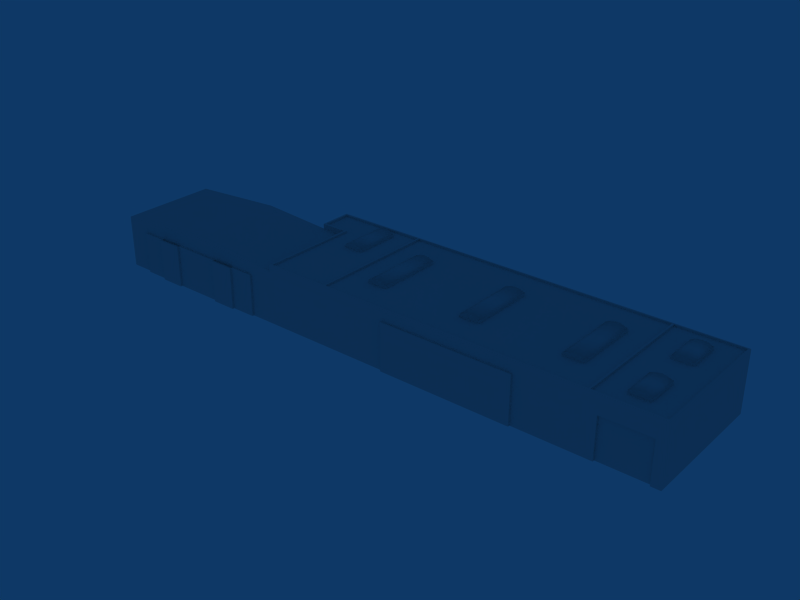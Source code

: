 # Source: ebzw_building_ref_007.blend  (saved by Blender 2.79.0; exported with 4.5.12 LTS)
import bpy
from mathutils import Matrix  # noqa: F401  (used for matrix-valued properties, if any)

bpy.ops.wm.read_factory_settings(use_empty=True)
scene = bpy.context.scene
scene.name = 'Scene'

# ---- collections
col_collection_1 = bpy.data.collections.new('Collection 1'); scene.collection.children.link(col_collection_1)

# ---- materials (node trees are filled in below, after node groups)
mat_material = bpy.data.materials.new('Material')
mat_material.alpha_threshold = 0.0
mat_material.roughness = 0.5

# ---- material node trees

# ---- world
world_world = bpy.data.worlds.new('World'); scene.world = world_world
world_world.color = (0.05656, 0.2208, 0.4)
world_world.use_sun_shadow = False
world_world.sun_shadow_jitter_overblur = 0.0
world_world.cycles.sampling_method = 'NONE'
world_world.cycles.sample_map_resolution = 256

# ---- meshes
me_cube_020 = bpy.data.meshes.new('Cube.020')
me_cube_020.from_pydata([(28.6, -10.0, 5.2), (21.4, -10.0, 5.2), (28.6, -10.0, -1.0), (21.4, -10.0, -1.0), (28.6, -9.7, -1.0), (21.4, -9.7, -1.0), (28.6, -9.7, 5.2), (21.4, -9.7, 5.2)], [], [(0, 1, 3, 2), (2, 3, 5, 4), (1, 0, 6, 7), (3, 1, 7, 5), (0, 2, 4, 6), (4, 5, 7, 6)])
_uv = me_cube_020.uv_layers.new(name='UVTex')
_uv.uv.foreach_set('vector', [0.03125, 0.2812, 0.2188, 0.2812, 0.2188, 0.4688, 0.03125, 0.4688, 0.03125, 0.2812, 0.2188, 0.2812, 0.2188, 0.4688, 0.03125, 0.4688, 0.03125, 0.2812, 0.2188, 0.2812, 0.2188, 0.4688, 0.03125, 0.4688, 0.03125, 0.2812, 0.2188, 0.2812, 0.2188, 0.4688, 0.03125, 0.4688, 0.03125, 0.2812, 0.2188, 0.2812, 0.2188, 0.4688, 0.03125, 0.4688, 0.03125, 0.2812, 0.2188, 0.2812, 0.2188, 0.4688, 0.03125, 0.4688])
me_cube_020.materials.append(mat_material)
me_cube_020.use_remesh_preserve_volume = False
me_cube_020.use_remesh_preserve_attributes = False
me_cube_020.use_mirror_vertex_groups = False
me_cube_020.update()
me_cube_019 = bpy.data.meshes.new('Cube.019')
me_cube_019.from_pydata([(20.0, -10.0, 8.0), (20.0, -10.0, -1.0), (30.0, -10.0, 8.0), (30.0, -10.0, -1.0), (20.0, -10.0, 5.2), (30.0, -10.0, 5.2), (21.4, -10.0, 8.0), (28.6, -10.0, 8.0), (21.4, -10.0, -1.0), (28.6, -10.0, -1.0), (21.4, -10.0, 5.2), (28.6, -10.0, 5.2), (21.4, -9.7, 5.2), (28.6, -9.7, 5.2), (21.4, -9.7, -1.0), (28.6, -9.7, -1.0)], [], [(6, 0, 4, 10), (10, 11, 7, 6), (11, 5, 2, 7), (1, 8, 10, 4), (9, 3, 5, 11), (11, 10, 12, 13), (10, 8, 14, 12), (9, 11, 13, 15)])
_uv = me_cube_019.uv_layers.new(name='UVTex')
_uv.uv.foreach_set('vector', [0.6562, 0.03125, 0.7188, 0.03125, 0.7188, 0.125, 0.6562, 0.125, 0.6562, 0.125, 0.5938, 0.125, 0.5938, 0.03125, 0.6562, 0.03125, 0.5938, 0.125, 0.5312, 0.125, 0.5312, 0.03125, 0.5938, 0.03125, 0.7188, 0.2188, 0.6562, 0.2188, 0.6562, 0.125, 0.7188, 0.125, 0.5938, 0.2188, 0.5312, 0.2188, 0.5312, 0.125, 0.5938, 0.125, 0.6562, 0.125, 0.5938, 0.125, 0.5938, 0.03125, 0.6562, 0.03125, 0.7188, 0.2188, 0.6562, 0.2188, 0.6562, 0.125, 0.7188, 0.125, 0.5938, 0.2188, 0.5312, 0.2188, 0.5312, 0.125, 0.5938, 0.125])
me_cube_019.materials.append(mat_material)
me_cube_019.use_remesh_preserve_volume = False
me_cube_019.use_remesh_preserve_attributes = False
me_cube_019.use_mirror_vertex_groups = False
me_cube_019.update()
me_cube_018 = bpy.data.meshes.new('Cube.018')
me_cube_018.from_pydata([(26.5, -2.5, 8.7), (26.5, -9.5, 8.7), (23.5, -9.5, 8.7), (23.5, -2.5, 8.7), (26.5, -2.5, 9.1), (26.5, -9.5, 9.1), (23.5, -9.5, 9.1), (23.5, -2.5, 9.1), (25.75, -9.5, 8.7), (25.0, -9.5, 8.7), (24.25, -9.5, 8.7), (25.75, -2.5, 8.7), (25.0, -2.5, 8.7), (24.25, -2.5, 8.7), (25.75, -9.5, 9.4), (25.0, -9.5, 9.5), (24.25, -9.5, 9.4), (25.75, -2.5, 9.4), (25.0, -2.5, 9.5), (24.25, -2.5, 9.4), (76.5, -13.5, 8.7), (76.5, -8.5, 8.7), (76.5, -18.5, 8.7), (76.5, -3.5, 8.7), (73.5, -18.5, 8.7), (73.5, -3.5, 8.7), (73.5, -13.5, 8.7), (73.5, -8.5, 8.7), (76.5, -13.5, 9.1), (76.5, -8.5, 9.1), (76.5, -18.5, 9.1), (76.5, -3.5, 9.1), (73.5, -18.5, 9.1), (73.5, -3.5, 9.1), (73.5, -13.5, 9.1), (73.5, -8.5, 9.1), (75.75, -18.5, 8.7), (75.75, -3.5, 8.7), (75.0, -18.5, 8.7), (75.0, -3.5, 8.7), (74.25, -18.5, 8.7), (74.25, -3.5, 8.7), (75.75, -13.5, 8.7), (75.75, -8.5, 8.7), (75.0, -13.5, 8.7), (75.0, -8.5, 8.7), (74.25, -13.5, 8.7), (74.25, -8.5, 8.7), (75.75, -18.5, 9.4), (75.75, -3.5, 9.4), (75.0, -18.5, 9.5), (75.0, -3.5, 9.5), (74.25, -18.5, 9.4), (74.25, -3.5, 9.4), (75.75, -13.5, 9.4), (75.75, -8.5, 9.4), (75.0, -13.5, 9.5), (75.0, -8.5, 9.5), (74.25, -13.5, 9.4), (74.25, -8.5, 9.4), (51.5, -6.0, 8.7), (51.5, -16.0, 8.7), (48.5, -16.0, 8.7), (48.5, -6.0, 8.7), (51.5, -6.0, 9.1), (51.5, -16.0, 9.1), (48.5, -16.0, 9.1), (48.5, -6.0, 9.1), (50.75, -16.0, 8.7), (50.0, -16.0, 8.7), (49.25, -16.0, 8.7), (50.75, -6.0, 8.7), (50.0, -6.0, 8.7), (49.25, -6.0, 8.7), (50.75, -16.0, 9.4), (50.0, -16.0, 9.5), (49.25, -16.0, 9.4), (50.75, -6.0, 9.4), (50.0, -6.0, 9.5), (49.25, -6.0, 9.4), (66.5, -6.0, 8.7), (66.5, -16.0, 8.7), (63.5, -16.0, 8.7), (63.5, -6.0, 8.7), (66.5, -6.0, 9.1), (66.5, -16.0, 9.1), (63.5, -16.0, 9.1), (63.5, -6.0, 9.1), (65.75, -16.0, 8.7), (65.0, -16.0, 8.7), (64.25, -16.0, 8.7), (65.75, -6.0, 8.7), (65.0, -6.0, 8.7), (64.25, -6.0, 8.7), (65.75, -16.0, 9.4), (65.0, -16.0, 9.5), (64.25, -16.0, 9.4), (65.75, -6.0, 9.4), (65.0, -6.0, 9.5), (64.25, -6.0, 9.4), (36.5, -6.0, 8.7), (36.5, -16.0, 8.7), (33.5, -16.0, 8.7), (33.5, -6.0, 8.7), (36.5, -6.0, 9.1), (36.5, -16.0, 9.1), (33.5, -16.0, 9.1), (33.5, -6.0, 9.1), (35.75, -16.0, 8.7), (35.0, -16.0, 8.7), (34.25, -16.0, 8.7), (35.75, -6.0, 8.7), (35.0, -6.0, 8.7), (34.25, -6.0, 8.7), (35.75, -16.0, 9.4), (35.0, -16.0, 9.5), (34.25, -16.0, 9.4), (35.75, -6.0, 9.4), (35.0, -6.0, 9.5), (34.25, -6.0, 9.4)], [], [(0, 4, 5, 1), (2, 6, 7, 3), (4, 17, 14, 5), (17, 18, 15, 14), (18, 19, 16, 15), (19, 7, 6, 16), (5, 14, 8, 1), (14, 15, 9, 8), (15, 16, 10, 9), (16, 6, 2, 10), (0, 11, 17, 4), (11, 12, 18, 17), (12, 13, 19, 18), (13, 3, 7, 19), (20, 28, 30, 22), (31, 29, 21, 23), (24, 32, 34, 26), (35, 33, 25, 27), (28, 54, 48, 30), (49, 55, 29, 31), (54, 56, 50, 48), (51, 57, 55, 49), (56, 58, 52, 50), (53, 59, 57, 51), (58, 34, 32, 52), (33, 35, 59, 53), (30, 48, 36, 22), (37, 49, 31, 23), (48, 50, 38, 36), (39, 51, 49, 37), (50, 52, 40, 38), (41, 53, 51, 39), (52, 32, 24, 40), (25, 33, 53, 41), (20, 42, 54, 28), (55, 43, 21, 29), (42, 44, 56, 54), (57, 45, 43, 55), (44, 46, 58, 56), (59, 47, 45, 57), (46, 26, 34, 58), (35, 27, 47, 59), (60, 64, 65, 61), (62, 66, 67, 63), (64, 77, 74, 65), (77, 78, 75, 74), (78, 79, 76, 75), (79, 67, 66, 76), (65, 74, 68, 61), (74, 75, 69, 68), (75, 76, 70, 69), (76, 66, 62, 70), (60, 71, 77, 64), (71, 72, 78, 77), (72, 73, 79, 78), (73, 63, 67, 79), (80, 84, 85, 81), (82, 86, 87, 83), (84, 97, 94, 85), (97, 98, 95, 94), (98, 99, 96, 95), (99, 87, 86, 96), (85, 94, 88, 81), (94, 95, 89, 88), (95, 96, 90, 89), (96, 86, 82, 90), (80, 91, 97, 84), (91, 92, 98, 97), (92, 93, 99, 98), (93, 83, 87, 99), (100, 104, 105, 101), (102, 106, 107, 103), (104, 117, 114, 105), (117, 118, 115, 114), (118, 119, 116, 115), (119, 107, 106, 116), (105, 114, 108, 101), (114, 115, 109, 108), (115, 116, 110, 109), (116, 106, 102, 110), (100, 111, 117, 104), (111, 112, 118, 117), (112, 113, 119, 118), (113, 103, 107, 119)])
me_cube_018.polygons.foreach_set('use_smooth', [0, 0, 1, 1, 1, 1, 0, 0, 0, 0, 0, 0, 0, 0, 0, 0, 0, 0, 1, 1, 1, 1, 1, 1, 1, 1, 0, 0, 0, 0, 0, 0, 0, 0, 0, 0, 0, 0, 0, 0, 0, 0, 0, 0, 1, 1, 1, 1, 0, 0, 0, 0, 0, 0, 0, 0, 0, 0, 1, 1, 1, 1, 0, 0, 0, 0, 0, 0, 0, 0, 0, 0, 1, 1, 1, 1, 0, 0, 0, 0, 0, 0, 0, 0])
_uv = me_cube_018.uv_layers.new(name='UVTex')
_uv.uv.foreach_set('vector', [0.5312, 0.03125, 0.7188, 0.03125, 0.7188, 0.2188, 0.5312, 0.2188, 0.5312, 0.03125, 0.7188, 0.03125, 0.7188, 0.2188, 0.5312, 0.2188, 0.5312, 0.03125, 0.7188, 0.03125, 0.7188, 0.2188, 0.5312, 0.2188, 0.5312, 0.03125, 0.7188, 0.03125, 0.7188, 0.2188, 0.5312, 0.2188, 0.5312, 0.03125, 0.7188, 0.03125, 0.7188, 0.2188, 0.5312, 0.2188, 0.5312, 0.03125, 0.7188, 0.03125, 0.7188, 0.2188, 0.5312, 0.2188, 0.5312, 0.03125, 0.7188, 0.03125, 0.7188, 0.2188, 0.5312, 0.2188, 0.5312, 0.03125, 0.7188, 0.03125, 0.7188, 0.2188, 0.5312, 0.2188, 0.5312, 0.03125, 0.7188, 0.03125, 0.7188, 0.2188, 0.5312, 0.2188, 0.5312, 0.03125, 0.7188, 0.03125, 0.7188, 0.2188, 0.5312, 0.2188, 0.5312, 0.03125, 0.7188, 0.03125, 0.7188, 0.2188, 0.5312, 0.2188, 0.5312, 0.03125, 0.7188, 0.03125, 0.7188, 0.2188, 0.5312, 0.2188, 0.5312, 0.03125, 0.7188, 0.03125, 0.7188, 0.2188, 0.5312, 0.2188, 0.5312, 0.03125, 0.7188, 0.03125, 0.7188, 0.2188, 0.5312, 0.2188, 0.5312, 0.03125, 0.7188, 0.03125, 0.7188, 0.2188, 0.5312, 0.2188, 0.7188, 0.2188, 0.7188, 0.03125, 0.5312, 0.03125, 0.5312, 0.2188, 0.5312, 0.03125, 0.7188, 0.03125, 0.7188, 0.2188, 0.5312, 0.2188, 0.7188, 0.2188, 0.7188, 0.03125, 0.5312, 0.03125, 0.5312, 0.2188, 0.5312, 0.03125, 0.7188, 0.03125, 0.7188, 0.2188, 0.5312, 0.2188, 0.7188, 0.2188, 0.7188, 0.03125, 0.5312, 0.03125, 0.5312, 0.2188, 0.5312, 0.03125, 0.7188, 0.03125, 0.7188, 0.2188, 0.5312, 0.2188, 0.7188, 0.2188, 0.7188, 0.03125, 0.5312, 0.03125, 0.5312, 0.2188, 0.5312, 0.03125, 0.7188, 0.03125, 0.7188, 0.2188, 0.5312, 0.2188, 0.7188, 0.2188, 0.7188, 0.03125, 0.5312, 0.03125, 0.5312, 0.2188, 0.5312, 0.03125, 0.7188, 0.03125, 0.7188, 0.2188, 0.5312, 0.2188, 0.7188, 0.2188, 0.7188, 0.03125, 0.5312, 0.03125, 0.5312, 0.2188, 0.5312, 0.03125, 0.7188, 0.03125, 0.7188, 0.2188, 0.5312, 0.2188, 0.7188, 0.2188, 0.7188, 0.03125, 0.5312, 0.03125, 0.5312, 0.2188, 0.5312, 0.03125, 0.7188, 0.03125, 0.7188, 0.2188, 0.5312, 0.2188, 0.7188, 0.2188, 0.7188, 0.03125, 0.5312, 0.03125, 0.5312, 0.2188, 0.5312, 0.03125, 0.7188, 0.03125, 0.7188, 0.2188, 0.5312, 0.2188, 0.7188, 0.2188, 0.7188, 0.03125, 0.5312, 0.03125, 0.5312, 0.2188, 0.5312, 0.03125, 0.7188, 0.03125, 0.7188, 0.2188, 0.5312, 0.2188, 0.7188, 0.2188, 0.7188, 0.03125, 0.5312, 0.03125, 0.5312, 0.2188, 0.5312, 0.03125, 0.7188, 0.03125, 0.7188, 0.2188, 0.5312, 0.2188, 0.7188, 0.2188, 0.7188, 0.03125, 0.5312, 0.03125, 0.5312, 0.2188, 0.5312, 0.03125, 0.7188, 0.03125, 0.7188, 0.2188, 0.5312, 0.2188, 0.7188, 0.2188, 0.7188, 0.03125, 0.5312, 0.03125, 0.5312, 0.2188, 0.5312, 0.03125, 0.7188, 0.03125, 0.7188, 0.2188, 0.5312, 0.2188, 0.7188, 0.2188, 0.7188, 0.03125, 0.5312, 0.03125, 0.5312, 0.2188, 0.5312, 0.03125, 0.7188, 0.03125, 0.7188, 0.2188, 0.5312, 0.2188, 0.7188, 0.2188, 0.7188, 0.03125, 0.5312, 0.03125, 0.5312, 0.2188, 0.5312, 0.03125, 0.7188, 0.03125, 0.7188, 0.2188, 0.5312, 0.2188, 0.5312, 0.03125, 0.7188, 0.03125, 0.7188, 0.2188, 0.5312, 0.2188, 0.5312, 0.03125, 0.7188, 0.03125, 0.7188, 0.2188, 0.5312, 0.2188, 0.5312, 0.03125, 0.7188, 0.03125, 0.7188, 0.2188, 0.5312, 0.2188, 0.5312, 0.03125, 0.7188, 0.03125, 0.7188, 0.2188, 0.5312, 0.2188, 0.5312, 0.03125, 0.7188, 0.03125, 0.7188, 0.2188, 0.5312, 0.2188, 0.5312, 0.03125, 0.7188, 0.03125, 0.7188, 0.2188, 0.5312, 0.2188, 0.5312, 0.03125, 0.7188, 0.03125, 0.7188, 0.2188, 0.5312, 0.2188, 0.5312, 0.03125, 0.7188, 0.03125, 0.7188, 0.2188, 0.5312, 0.2188, 0.5312, 0.03125, 0.7188, 0.03125, 0.7188, 0.2188, 0.5312, 0.2188, 0.5312, 0.03125, 0.7188, 0.03125, 0.7188, 0.2188, 0.5312, 0.2188, 0.5312, 0.03125, 0.7188, 0.03125, 0.7188, 0.2188, 0.5312, 0.2188, 0.5312, 0.03125, 0.7188, 0.03125, 0.7188, 0.2188, 0.5312, 0.2188, 0.5312, 0.03125, 0.7188, 0.03125, 0.7188, 0.2188, 0.5312, 0.2188, 0.5312, 0.03125, 0.7188, 0.03125, 0.7188, 0.2188, 0.5312, 0.2188, 0.5312, 0.03125, 0.7188, 0.03125, 0.7188, 0.2188, 0.5312, 0.2188, 0.5312, 0.03125, 0.7188, 0.03125, 0.7188, 0.2188, 0.5312, 0.2188, 0.5312, 0.03125, 0.7188, 0.03125, 0.7188, 0.2188, 0.5312, 0.2188, 0.5312, 0.03125, 0.7188, 0.03125, 0.7188, 0.2188, 0.5312, 0.2188, 0.5312, 0.03125, 0.7188, 0.03125, 0.7188, 0.2188, 0.5312, 0.2188, 0.5312, 0.03125, 0.7188, 0.03125, 0.7188, 0.2188, 0.5312, 0.2188, 0.5312, 0.03125, 0.7188, 0.03125, 0.7188, 0.2188, 0.5312, 0.2188, 0.5312, 0.03125, 0.7188, 0.03125, 0.7188, 0.2188, 0.5312, 0.2188, 0.5312, 0.03125, 0.7188, 0.03125, 0.7188, 0.2188, 0.5312, 0.2188, 0.5312, 0.03125, 0.7188, 0.03125, 0.7188, 0.2188, 0.5312, 0.2188, 0.5312, 0.03125, 0.7188, 0.03125, 0.7188, 0.2188, 0.5312, 0.2188, 0.5312, 0.03125, 0.7188, 0.03125, 0.7188, 0.2188, 0.5312, 0.2188, 0.5312, 0.03125, 0.7188, 0.03125, 0.7188, 0.2188, 0.5312, 0.2188, 0.5312, 0.03125, 0.7188, 0.03125, 0.7188, 0.2188, 0.5312, 0.2188, 0.5312, 0.03125, 0.7188, 0.03125, 0.7188, 0.2188, 0.5312, 0.2188, 0.5312, 0.03125, 0.7188, 0.03125, 0.7188, 0.2188, 0.5312, 0.2188, 0.5312, 0.03125, 0.7188, 0.03125, 0.7188, 0.2188, 0.5312, 0.2188, 0.5312, 0.03125, 0.7188, 0.03125, 0.7188, 0.2188, 0.5312, 0.2188, 0.5312, 0.03125, 0.7188, 0.03125, 0.7188, 0.2188, 0.5312, 0.2188, 0.5312, 0.03125, 0.7188, 0.03125, 0.7188, 0.2188, 0.5312, 0.2188, 0.5312, 0.03125, 0.7188, 0.03125, 0.7188, 0.2188, 0.5312, 0.2188, 0.5312, 0.03125, 0.7188, 0.03125, 0.7188, 0.2188, 0.5312, 0.2188, 0.5312, 0.03125, 0.7188, 0.03125, 0.7188, 0.2188, 0.5312, 0.2188, 0.5312, 0.03125, 0.7188, 0.03125, 0.7188, 0.2188, 0.5312, 0.2188, 0.5312, 0.03125, 0.7188, 0.03125, 0.7188, 0.2188, 0.5312, 0.2188, 0.5312, 0.03125, 0.7188, 0.03125, 0.7188, 0.2188, 0.5312, 0.2188, 0.5312, 0.03125, 0.7188, 0.03125, 0.7188, 0.2188, 0.5312, 0.2188])
me_cube_018.materials.append(mat_material)
me_cube_018.use_remesh_preserve_volume = False
me_cube_018.use_remesh_preserve_attributes = False
me_cube_018.use_mirror_vertex_groups = False
me_cube_018.update()
me_cube_012 = bpy.data.meshes.new('Cube.012')
me_cube_012.from_pydata([(-10.0, 0.15, 3.6), (10.0, 0.15, 3.6), (10.0, 0.15, -3.6), (-10.0, 0.15, -3.6), (10.0, -0.15, -3.6), (-10.0, -0.15, -3.6), (-10.0, -0.15, 3.6), (10.0, -0.15, 3.6)], [], [(3, 0, 1, 2), (2, 4, 5, 3), (0, 6, 7, 1), (6, 0, 3, 5), (1, 7, 4, 2), (4, 7, 6, 5)])
_uv = me_cube_012.uv_layers.new(name='UVTex')
_uv.uv.foreach_set('vector', [0.2188, 0.4688, 0.2188, 0.2812, 0.03125, 0.2812, 0.03125, 0.4688, 0.03125, 0.2812, 0.03125, 0.4688, 0.2188, 0.4688, 0.2188, 0.2812, 0.03125, 0.2812, 0.03125, 0.4688, 0.2188, 0.4688, 0.2188, 0.2812, 0.2188, 0.4688, 0.2188, 0.2812, 0.03125, 0.2812, 0.03125, 0.4688, 0.03125, 0.2812, 0.03125, 0.4688, 0.2188, 0.4688, 0.2188, 0.2812, 0.03125, 0.2812, 0.03125, 0.4688, 0.2188, 0.4688, 0.2188, 0.2812])
me_cube_012.materials.append(mat_material)
me_cube_012.use_remesh_preserve_volume = False
me_cube_012.use_remesh_preserve_attributes = False
me_cube_012.use_mirror_vertex_groups = False
me_cube_012.update()
me_cube_010 = bpy.data.meshes.new('Cube.010')
me_cube_010.from_pydata([(-37.5, -10.3, 5.4), (-37.5, -10.3, -1.0), (-37.5, -10.0, -1.0), (-37.5, -10.0, 5.4), (-33.75, -10.3, 5.4), (-33.75, -10.3, -1.0), (-33.75, -10.0, -1.0), (-33.75, -10.0, 5.4)], [], [(0, 1, 5, 4), (3, 0, 4, 7), (7, 6, 2, 3), (7, 4, 5, 6), (0, 3, 2, 1)])
_uv = me_cube_010.uv_layers.new(name='UVTex')
_uv.uv.foreach_set('vector', [0.03125, 0.2812, 0.2188, 0.2812, 0.2188, 0.4688, 0.03125, 0.4688, 0.03125, 0.2812, 0.2188, 0.2812, 0.2188, 0.4688, 0.03125, 0.4688, 0.03125, 0.2812, 0.2188, 0.2812, 0.2188, 0.4688, 0.03125, 0.4688, 0.03125, 0.2812, 0.2188, 0.2812, 0.2188, 0.4688, 0.03125, 0.4688, 0.03125, 0.2812, 0.2188, 0.2812, 0.2188, 0.4688, 0.03125, 0.4688])
me_cube_010.materials.append(mat_material)
me_cube_010.use_remesh_preserve_volume = False
me_cube_010.use_remesh_preserve_attributes = False
me_cube_010.use_mirror_vertex_groups = False
me_cube_010.update()
me_cube_009 = bpy.data.meshes.new('Cube.009')
me_cube_009.from_pydata([(-41.25, -10.3, 5.4), (-37.5, -10.3, 5.4), (-37.5, -10.3, -1.0), (-41.25, -10.3, -1.0), (-41.25, -10.0, -1.0), (-37.5, -10.0, -1.0), (-41.25, -10.0, 5.4), (-37.5, -10.0, 5.4)], [], [(0, 3, 2, 1), (6, 0, 1, 7), (7, 5, 4, 6), (0, 6, 4, 3), (1, 2, 5, 7)])
_uv = me_cube_009.uv_layers.new(name='UVTex')
_uv.uv.foreach_set('vector', [0.03125, 0.2812, 0.2188, 0.2812, 0.2188, 0.4688, 0.03125, 0.4688, 0.03125, 0.2812, 0.2188, 0.2812, 0.2188, 0.4688, 0.03125, 0.4688, 0.03125, 0.2812, 0.2188, 0.2812, 0.2188, 0.4688, 0.03125, 0.4688, 0.03125, 0.2812, 0.2188, 0.2812, 0.2188, 0.4688, 0.03125, 0.4688, 0.03125, 0.2812, 0.2188, 0.2812, 0.2188, 0.4688, 0.03125, 0.4688])
me_cube_009.materials.append(mat_material)
me_cube_009.use_remesh_preserve_volume = False
me_cube_009.use_remesh_preserve_attributes = False
me_cube_009.use_mirror_vertex_groups = False
me_cube_009.update()
me_cube_008 = bpy.data.meshes.new('Cube.008')
me_cube_008.from_pydata([(-41.25, -10.3, 5.4), (-41.25, -10.3, -1.0), (-41.25, -10.0, -1.0), (-41.25, -10.0, 5.4), (-45.0, -10.3, 5.4), (-45.0, -10.3, -1.0), (-45.0, -10.0, -1.0), (-45.0, -10.0, 5.4)], [], [(1, 0, 4, 5), (0, 3, 7, 4), (3, 2, 6, 7), (4, 7, 6, 5), (0, 1, 2, 3)])
_uv = me_cube_008.uv_layers.new(name='UVTex')
_uv.uv.foreach_set('vector', [0.03125, 0.2812, 0.2188, 0.2812, 0.2188, 0.4688, 0.03125, 0.4688, 0.03125, 0.2812, 0.2188, 0.2812, 0.2188, 0.4688, 0.03125, 0.4688, 0.03125, 0.2812, 0.2188, 0.2812, 0.2188, 0.4688, 0.03125, 0.4688, 0.03125, 0.2812, 0.2188, 0.2812, 0.2188, 0.4688, 0.03125, 0.4688, 0.03125, 0.2812, 0.2188, 0.2812, 0.2188, 0.4688, 0.03125, 0.4688])
me_cube_008.materials.append(mat_material)
me_cube_008.use_remesh_preserve_volume = False
me_cube_008.use_remesh_preserve_attributes = False
me_cube_008.use_mirror_vertex_groups = False
me_cube_008.update()
me_cube_007 = bpy.data.meshes.new('Cube.007')
me_cube_007.from_pydata([(-48.75, -10.3, 5.4), (-48.75, -10.3, -1.0), (-48.75, -10.0, -1.0), (-48.75, -10.0, 5.4), (-45.0, -10.3, 5.4), (-45.0, -10.3, -1.0), (-45.0, -10.0, -1.0), (-45.0, -10.0, 5.4)], [], [(0, 1, 5, 4), (3, 0, 4, 7), (7, 6, 2, 3), (0, 3, 2, 1), (4, 5, 6, 7)])
_uv = me_cube_007.uv_layers.new(name='UVTex')
_uv.uv.foreach_set('vector', [0.03125, 0.2812, 0.2188, 0.2812, 0.2188, 0.4688, 0.03125, 0.4688, 0.03125, 0.2812, 0.2188, 0.2812, 0.2188, 0.4688, 0.03125, 0.4688, 0.03125, 0.2812, 0.2188, 0.2812, 0.2188, 0.4688, 0.03125, 0.4688, 0.03125, 0.2812, 0.2188, 0.2812, 0.2188, 0.4688, 0.03125, 0.4688, 0.03125, 0.2812, 0.2188, 0.2812, 0.2188, 0.4688, 0.03125, 0.4688])
me_cube_007.materials.append(mat_material)
me_cube_007.use_remesh_preserve_volume = False
me_cube_007.use_remesh_preserve_attributes = False
me_cube_007.use_mirror_vertex_groups = False
me_cube_007.update()
me_cube_006 = bpy.data.meshes.new('Cube.006')
me_cube_006.from_pydata([(-48.75, -10.3, 5.4), (-52.5, -10.3, 5.4), (-48.75, -10.3, -1.0), (-52.5, -10.3, -1.0), (-48.75, -10.0, -1.0), (-52.5, -10.0, -1.0), (-48.75, -10.0, 5.4), (-52.5, -10.0, 5.4)], [], [(2, 0, 1, 3), (0, 6, 7, 1), (6, 4, 5, 7), (1, 7, 5, 3), (0, 2, 4, 6)])
_uv = me_cube_006.uv_layers.new(name='UVTex')
_uv.uv.foreach_set('vector', [0.03125, 0.2812, 0.2188, 0.2812, 0.2188, 0.4688, 0.03125, 0.4688, 0.03125, 0.2812, 0.2188, 0.2812, 0.2188, 0.4688, 0.03125, 0.4688, 0.03125, 0.2812, 0.2188, 0.2812, 0.2188, 0.4688, 0.03125, 0.4688, 0.03125, 0.2812, 0.2188, 0.2812, 0.2188, 0.4688, 0.03125, 0.4688, 0.03125, 0.2812, 0.2188, 0.2812, 0.2188, 0.4688, 0.03125, 0.4688])
me_cube_006.materials.append(mat_material)
me_cube_006.use_remesh_preserve_volume = False
me_cube_006.use_remesh_preserve_attributes = False
me_cube_006.use_mirror_vertex_groups = False
me_cube_006.update()
me_cube_005 = bpy.data.meshes.new('Cube.005')
me_cube_005.from_pydata([(-56.25, -10.0, 5.4), (-56.25, -10.0, -1.0), (-56.25, -10.3, -1.0), (-56.25, -10.3, 5.4), (-52.5, -10.0, 5.4), (-52.5, -10.0, -1.0), (-52.5, -10.3, -1.0), (-52.5, -10.3, 5.4)], [], [(3, 0, 1, 2), (1, 0, 4, 5), (0, 3, 7, 4), (3, 2, 6, 7), (4, 7, 6, 5)])
_uv = me_cube_005.uv_layers.new(name='UVTex')
_uv.uv.foreach_set('vector', [0.03125, 0.2812, 0.2188, 0.2812, 0.2188, 0.4688, 0.03125, 0.4688, 0.03125, 0.2812, 0.2188, 0.2812, 0.2188, 0.4688, 0.03125, 0.4688, 0.03125, 0.2812, 0.2188, 0.2812, 0.2188, 0.4688, 0.03125, 0.4688, 0.03125, 0.2812, 0.2188, 0.2812, 0.2188, 0.4688, 0.03125, 0.4688, 0.03125, 0.2812, 0.2188, 0.2812, 0.2188, 0.4688, 0.03125, 0.4688])
me_cube_005.materials.append(mat_material)
me_cube_005.use_remesh_preserve_volume = False
me_cube_005.use_remesh_preserve_attributes = False
me_cube_005.use_mirror_vertex_groups = False
me_cube_005.update()
me_cube_002 = bpy.data.meshes.new('Cube.002')
me_cube_002.from_pydata([(-45.0, -10.0, 8.0), (-60.0, -10.0, 7.0), (-45.0, -10.0, 7.0), (-30.0, -10.0, 7.0), (-30.0, -10.0, -1.0), (-60.0, -10.0, -1.0), (-56.25, -10.0, 7.0), (-56.25, -10.0, -1.0), (-33.75, -10.0, 7.0), (-33.75, -10.0, -1.0), (-30.0, -10.0, 5.1), (-60.0, -10.0, 5.1), (-45.0, -10.0, 5.1), (-56.25, -10.0, 5.1), (-33.75, -10.0, 5.1), (-30.0, 5.0, 7.0), (-30.0, 5.0, -1.0), (-60.0, 5.0, -1.0), (-60.0, 5.0, 7.0), (-45.0, 5.0, -1.0), (-45.0, 5.0, 8.0)], [], [(2, 0, 1), (0, 2, 3), (7, 13, 11, 5), (13, 6, 1, 11), (12, 2, 6, 13), (10, 3, 8, 14), (14, 9, 4, 10), (2, 12, 14, 8), (3, 4, 16, 15), (5, 1, 18, 17), (0, 3, 15, 20), (1, 0, 20, 18), (18, 20, 19, 17), (20, 15, 16, 19)])
_uv = me_cube_002.uv_layers.new(name='UVTex')
_uv.uv.foreach_set('vector', [0.2812, 0.03125, 0.4688, 0.03125, 0.4688, 0.2188, 0.2812, 0.03125, 0.4688, 0.03125, 0.4688, 0.2188, 0.2812, 0.03125, 0.4688, 0.03125, 0.4688, 0.2188, 0.2812, 0.2188, 0.2812, 0.03125, 0.4688, 0.03125, 0.4688, 0.2188, 0.2812, 0.2188, 0.2812, 0.03125, 0.4688, 0.03125, 0.4688, 0.2188, 0.2812, 0.2188, 0.2812, 0.03125, 0.4688, 0.03125, 0.4688, 0.2188, 0.2812, 0.2188, 0.2812, 0.03125, 0.4688, 0.03125, 0.4688, 0.2188, 0.2812, 0.2188, 0.2812, 0.03125, 0.4688, 0.03125, 0.4688, 0.2188, 0.2812, 0.2188, 0.2812, 0.03125, 0.4688, 0.03125, 0.4688, 0.2188, 0.2812, 0.2188, 0.2812, 0.03125, 0.4688, 0.03125, 0.4688, 0.2188, 0.2812, 0.2188, 0.03125, 0.2812, 0.2188, 0.2812, 0.2188, 0.4688, 0.03125, 0.4688, 0.03125, 0.2812, 0.2188, 0.2812, 0.2188, 0.4688, 0.03125, 0.4688, 0.2812, 0.03125, 0.4688, 0.03125, 0.4688, 0.2188, 0.2812, 0.2188, 0.2812, 0.03125, 0.4688, 0.03125, 0.4688, 0.2188, 0.2812, 0.2188])
me_cube_002.materials.append(mat_material)
me_cube_002.use_remesh_preserve_volume = False
me_cube_002.use_remesh_preserve_attributes = False
me_cube_002.use_mirror_vertex_groups = False
me_cube_002.update()
me_cube_001 = bpy.data.meshes.new('Cube.001')
me_cube_001.from_pydata([(-20.0, -10.0, 8.0), (-20.0, -10.0, -1.0), (20.0, -10.0, 8.0), (20.0, -10.0, -1.0), (-20.0, -10.0, 6.2), (20.0, -10.0, 6.2), (-10.0, -10.0, 8.0), (10.0, -10.0, 8.0), (-10.0, -10.0, -1.0), (10.0, -10.0, -1.0), (10.0, -10.0, 6.2), (-10.0, -10.0, 6.2), (30.0, 10.0, -1.0), (30.0, -10.0, -1.0), (-30.0, -10.0, -1.0), (-30.0, 10.0, -1.0), (30.0, 10.0, 8.0), (30.0, -10.0, 8.0), (-30.0, -10.0, 8.0), (-30.0, 10.0, 8.0), (20.0, 10.0, -1.0), (20.0, -10.0, 8.0), (20.0, 10.0, 8.0), (30.0, 5.207, -1.0), (-30.0, 5.0, -1.0), (30.0, 5.295, 8.0), (-30.0, 5.0, 8.0), (20.0, 5.295, 8.0), (-34.0, 5.0, 8.0), (-34.0, 5.0, -1.0), (-34.0, 10.0, 8.0), (-34.0, 10.0, -1.0), (-20.0, -10.0, -1.0), (-20.0, 10.0, -1.0), (-20.0, -10.0, 8.0), (-20.0, 10.0, 8.0), (-20.0, 5.295, 8.0), (-20.15, -9.694, 8.0), (-20.15, 5.295, 8.0), (-20.15, 9.713, 8.0), (-29.7, 9.713, 8.0), (-29.7, -9.694, 8.0), (-33.7, 5.295, 8.0), (-33.7, 9.713, 8.0), (-29.7, 5.295, 8.0), (-19.85, -9.694, 8.0), (-19.85, 5.295, 8.0), (-19.85, 9.781, 8.0), (19.85, 9.781, 8.0), (19.85, -9.694, 8.0), (19.85, 5.295, 8.0), (19.85, -9.694, 7.7), (19.85, 5.295, 7.7), (19.85, 9.781, 7.7), (-19.85, -9.694, 7.7), (-19.85, 9.781, 7.7), (-19.85, 5.295, 7.7), (-29.7, -9.694, 7.7), (-29.7, 5.295, 7.7), (-33.7, 5.295, 7.7), (-29.7, 9.713, 7.7), (-33.7, 9.713, 7.7), (-20.15, -9.694, 7.7), (-20.15, 9.713, 7.7), (-20.15, 5.295, 7.7), (20.16, 9.781, 8.0), (20.16, 5.295, 8.0), (20.16, -9.694, 8.0), (29.7, -9.694, 8.0), (29.7, 5.295, 8.0), (29.7, 9.781, 8.0), (29.7, -9.694, 7.7), (20.16, -9.694, 7.7), (29.7, 9.781, 7.7), (20.16, 9.781, 7.7), (29.7, 5.295, 7.7), (20.16, 5.295, 7.7)], [], [(6, 0, 4, 11), (11, 10, 7, 6), (10, 5, 2, 7), (1, 8, 11, 4), (9, 3, 5, 10), (12, 20, 22, 16), (23, 12, 16, 25), (25, 17, 13, 23), (24, 26, 28, 29), (19, 15, 31, 30), (28, 30, 31, 29), (34, 18, 14, 32), (20, 33, 35, 22), (33, 15, 19, 35), (34, 36, 38, 37), (36, 35, 39, 38), (35, 19, 40, 39), (18, 34, 37, 41), (30, 28, 42, 43), (19, 30, 43, 40), (28, 26, 44, 42), (26, 18, 41, 44), (36, 34, 45, 46), (35, 36, 46, 47), (22, 35, 47, 48), (34, 21, 49, 45), (27, 22, 48, 50), (21, 27, 50, 49), (49, 50, 52, 51), (50, 48, 53, 52), (45, 49, 51, 54), (48, 47, 55, 53), (47, 46, 56, 55), (46, 45, 54, 56), (56, 52, 53, 55), (54, 51, 52, 56), (44, 41, 57, 58), (42, 44, 58, 59), (40, 43, 61, 60), (43, 42, 59, 61), (41, 37, 62, 57), (39, 40, 60, 63), (38, 39, 63, 64), (37, 38, 64, 62), (58, 60, 61, 59), (58, 64, 63, 60), (57, 62, 64, 58), (22, 27, 66, 65), (27, 21, 67, 66), (17, 25, 69, 68), (25, 16, 70, 69), (16, 22, 65, 70), (21, 17, 68, 67), (67, 68, 71, 72), (70, 65, 74, 73), (69, 70, 73, 75), (68, 69, 75, 71), (66, 67, 72, 76), (65, 66, 76, 74), (74, 76, 75, 73), (76, 72, 71, 75), (14, 18, 26, 24), (32, 33, 35, 34)])
_uv = me_cube_001.uv_layers.new(name='UVTex')
_uv.uv.foreach_set('vector', [0.6562, 0.03125, 0.7188, 0.03125, 0.7188, 0.125, 0.6562, 0.125, 0.6562, 0.125, 0.5938, 0.125, 0.5938, 0.03125, 0.6562, 0.03125, 0.5938, 0.125, 0.5312, 0.125, 0.5312, 0.03125, 0.5938, 0.03125, 0.7188, 0.2188, 0.6562, 0.2188, 0.6562, 0.125, 0.7188, 0.125, 0.5938, 0.2188, 0.5312, 0.2188, 0.5312, 0.125, 0.5938, 0.125, 0.5312, 0.03125, 0.7188, 0.03125, 0.7188, 0.2188, 0.5312, 0.2188, 0.5312, 0.03125, 0.7188, 0.03125, 0.7188, 0.2188, 0.5312, 0.2188, 0.5312, 0.03125, 0.7188, 0.03125, 0.7188, 0.2188, 0.5312, 0.2188, 0.5312, 0.03125, 0.7188, 0.03125, 0.7188, 0.2188, 0.5312, 0.2188, 0.5312, 0.03125, 0.7188, 0.03125, 0.7188, 0.2188, 0.5312, 0.2188, 0.5312, 0.03125, 0.7188, 0.03125, 0.7188, 0.2188, 0.5312, 0.2188, 0.5312, 0.03125, 0.7188, 0.03125, 0.7188, 0.2188, 0.5312, 0.2188, 0.5312, 0.03125, 0.7188, 0.03125, 0.7188, 0.2188, 0.5312, 0.2188, 0.5312, 0.03125, 0.7188, 0.03125, 0.7188, 0.2188, 0.5312, 0.2188, 0.5312, 0.03125, 0.7188, 0.03125, 0.7188, 0.2188, 0.5312, 0.2188, 0.5312, 0.03125, 0.7188, 0.03125, 0.7188, 0.2188, 0.5312, 0.2188, 0.5312, 0.03125, 0.7188, 0.03125, 0.7188, 0.2188, 0.5312, 0.2188, 0.5312, 0.03125, 0.7188, 0.03125, 0.7188, 0.2188, 0.5312, 0.2188, 0.5312, 0.03125, 0.7188, 0.03125, 0.7188, 0.2188, 0.5312, 0.2188, 0.5312, 0.03125, 0.7188, 0.03125, 0.7188, 0.2188, 0.5312, 0.2188, 0.5312, 0.03125, 0.7188, 0.03125, 0.7188, 0.2188, 0.5312, 0.2188, 0.5312, 0.03125, 0.7188, 0.03125, 0.7188, 0.2188, 0.5312, 0.2188, 0.5312, 0.03125, 0.7188, 0.03125, 0.7188, 0.2188, 0.5312, 0.2188, 0.5312, 0.03125, 0.7188, 0.03125, 0.7188, 0.2188, 0.5312, 0.2188, 0.5312, 0.03125, 0.7188, 0.03125, 0.7188, 0.2188, 0.5312, 0.2188, 0.5312, 0.03125, 0.7188, 0.03125, 0.7188, 0.2188, 0.5312, 0.2188, 0.5312, 0.03125, 0.7188, 0.03125, 0.7188, 0.2188, 0.5312, 0.2188, 0.5312, 0.03125, 0.7188, 0.03125, 0.7188, 0.2188, 0.5312, 0.2188, 0.5312, 0.03125, 0.7188, 0.03125, 0.7188, 0.2188, 0.5312, 0.2188, 0.5312, 0.03125, 0.7188, 0.03125, 0.7188, 0.2188, 0.5312, 0.2188, 0.5312, 0.03125, 0.7188, 0.03125, 0.7188, 0.2188, 0.5312, 0.2188, 0.5312, 0.03125, 0.7188, 0.03125, 0.7188, 0.2188, 0.5312, 0.2188, 0.5312, 0.03125, 0.7188, 0.03125, 0.7188, 0.2188, 0.5312, 0.2188, 0.5312, 0.03125, 0.7188, 0.03125, 0.7188, 0.2188, 0.5312, 0.2188, 0.5312, 0.2812, 0.7188, 0.2812, 0.7188, 0.4688, 0.5312, 0.4688, 0.5312, 0.2812, 0.7188, 0.2812, 0.7188, 0.4688, 0.5312, 0.4688, 0.5312, 0.03125, 0.7188, 0.03125, 0.7188, 0.2188, 0.5312, 0.2188, 0.5312, 0.03125, 0.7188, 0.03125, 0.7188, 0.2188, 0.5312, 0.2188, 0.5312, 0.03125, 0.7188, 0.03125, 0.7188, 0.2188, 0.5312, 0.2188, 0.5312, 0.03125, 0.7188, 0.03125, 0.7188, 0.2188, 0.5312, 0.2188, 0.5312, 0.03125, 0.7188, 0.03125, 0.7188, 0.2188, 0.5312, 0.2188, 0.5312, 0.03125, 0.7188, 0.03125, 0.7188, 0.2188, 0.5312, 0.2188, 0.5312, 0.03125, 0.7188, 0.03125, 0.7188, 0.2188, 0.5312, 0.2188, 0.5312, 0.03125, 0.7188, 0.03125, 0.7188, 0.2188, 0.5312, 0.2188, 0.5312, 0.2812, 0.7188, 0.2812, 0.7188, 0.4688, 0.5312, 0.4688, 0.5312, 0.2812, 0.7188, 0.2812, 0.7188, 0.4688, 0.5312, 0.4688, 0.5312, 0.2812, 0.7188, 0.2812, 0.7188, 0.4688, 0.5312, 0.4688, 0.5312, 0.03125, 0.7188, 0.03125, 0.7188, 0.2188, 0.5312, 0.2188, 0.5312, 0.03125, 0.7188, 0.03125, 0.7188, 0.2188, 0.5312, 0.2188, 0.5312, 0.03125, 0.7188, 0.03125, 0.7188, 0.2188, 0.5312, 0.2188, 0.5312, 0.03125, 0.7188, 0.03125, 0.7188, 0.2188, 0.5312, 0.2188, 0.5312, 0.03125, 0.7188, 0.03125, 0.7188, 0.2188, 0.5312, 0.2188, 0.5312, 0.03125, 0.7188, 0.03125, 0.7188, 0.2188, 0.5312, 0.2188, 0.5312, 0.03125, 0.7188, 0.03125, 0.7188, 0.2188, 0.5312, 0.2188, 0.5312, 0.03125, 0.7188, 0.03125, 0.7188, 0.2188, 0.5312, 0.2188, 0.5312, 0.03125, 0.7188, 0.03125, 0.7188, 0.2188, 0.5312, 0.2188, 0.5312, 0.03125, 0.7188, 0.03125, 0.7188, 0.2188, 0.5312, 0.2188, 0.5312, 0.03125, 0.7188, 0.03125, 0.7188, 0.2188, 0.5312, 0.2188, 0.5312, 0.03125, 0.7188, 0.03125, 0.7188, 0.2188, 0.5312, 0.2188, 0.5312, 0.2812, 0.7188, 0.2812, 0.7188, 0.4688, 0.5312, 0.4688, 0.5312, 0.2812, 0.7188, 0.2812, 0.7188, 0.4688, 0.5312, 0.4688, 0.5312, 0.03125, 0.7188, 0.03125, 0.7188, 0.2188, 0.5312, 0.2188, 0.5312, 0.03125, 0.5312, 0.2188, 0.7188, 0.2188, 0.7188, 0.03125])
me_cube_001.materials.append(mat_material)
me_cube_001.use_remesh_preserve_volume = False
me_cube_001.use_remesh_preserve_attributes = False
me_cube_001.use_mirror_vertex_groups = False
me_cube_001.update()

# ---- objects
ob_cube_015 = bpy.data.objects.new('Cube.015', me_cube_020)
ob_cube_014 = bpy.data.objects.new('Cube.014', me_cube_019)
ob_cube_013 = bpy.data.objects.new('Cube.013', me_cube_018)
ob_cube_003 = bpy.data.objects.new('Cube.003', me_cube_012)
ob_cube_009 = bpy.data.objects.new('Cube.009', me_cube_010)
ob_cube_008 = bpy.data.objects.new('Cube.008', me_cube_009)
ob_cube_007 = bpy.data.objects.new('Cube.007', me_cube_008)
ob_cube_006 = bpy.data.objects.new('Cube.006', me_cube_007)
ob_cube_005 = bpy.data.objects.new('Cube.005', me_cube_006)
ob_cube_004 = bpy.data.objects.new('Cube.004', me_cube_005)
ob_cube_001 = bpy.data.objects.new('Cube.001', me_cube_002)
ob_cube = bpy.data.objects.new('Cube', me_cube_001)

# ---- transforms, parenting, visibility, modifiers, constraints
ob_cube_015.location = (0.0, 0.3, 1.0)
ob_cube_015.lock_rotations_4d = False
ob_cube_015.empty_display_type = 'ARROWS'
ob_cube_015.lineart.crease_threshold = 0.0
ob_cube_014.location = (0.0, 0.0, 1.0)
ob_cube_014.lock_rotations_4d = False
ob_cube_014.empty_display_type = 'ARROWS'
ob_cube_014.lineart.crease_threshold = 0.0
ob_cube_013.location = (-50.0, 11.0, 0.0)
ob_cube_013.lock_rotations_4d = False
ob_cube_013.empty_display_type = 'ARROWS'
ob_cube_013.lineart.crease_threshold = 0.0
ob_cube_003.location = (-5.722e-06, -10.15, 3.6)
ob_cube_003.lock_rotations_4d = False
ob_cube_003.empty_display_type = 'ARROWS'
ob_cube_003.lineart.crease_threshold = 0.0
ob_cube_009.location = (0.0, 1.788e-07, 1.0)
ob_cube_009.lock_rotations_4d = False
ob_cube_009.empty_display_type = 'ARROWS'
ob_cube_009.lineart.crease_threshold = 0.0
ob_cube_008.location = (0.0, -0.3, 1.0)
ob_cube_008.lock_rotations_4d = False
ob_cube_008.empty_display_type = 'ARROWS'
ob_cube_008.lineart.crease_threshold = 0.0
ob_cube_007.location = (0.0, 1.788e-07, 1.0)
ob_cube_007.lock_rotations_4d = False
ob_cube_007.empty_display_type = 'ARROWS'
ob_cube_007.lineart.crease_threshold = 0.0
ob_cube_006.location = (0.0, 0.0, 1.0)
ob_cube_006.lock_rotations_4d = False
ob_cube_006.empty_display_type = 'ARROWS'
ob_cube_006.lineart.crease_threshold = 0.0
ob_cube_005.location = (0.0, -0.3, 1.0)
ob_cube_005.lock_rotations_4d = False
ob_cube_005.empty_display_type = 'ARROWS'
ob_cube_005.lineart.crease_threshold = 0.0
ob_cube_004.location = (0.0, 0.0, 1.0)
ob_cube_004.lock_rotations_4d = False
ob_cube_004.empty_display_type = 'ARROWS'
ob_cube_004.lineart.crease_threshold = 0.0
ob_cube_001.location = (0.0, 0.0, 1.0)
ob_cube_001.lock_rotations_4d = False
ob_cube_001.empty_display_type = 'ARROWS'
ob_cube_001.lineart.crease_threshold = 0.0
ob_cube.location = (0.0, 0.0, 1.0)
ob_cube.lock_rotations_4d = False
ob_cube.empty_display_type = 'ARROWS'
ob_cube.lineart.crease_threshold = 0.0

# ---- collection membership
col_collection_1.objects.link(ob_cube_015)
col_collection_1.objects.link(ob_cube_014)
col_collection_1.objects.link(ob_cube_013)
col_collection_1.objects.link(ob_cube_003)
col_collection_1.objects.link(ob_cube_009)
col_collection_1.objects.link(ob_cube_008)
col_collection_1.objects.link(ob_cube_007)
col_collection_1.objects.link(ob_cube_006)
col_collection_1.objects.link(ob_cube_005)
col_collection_1.objects.link(ob_cube_004)
col_collection_1.objects.link(ob_cube_001)
col_collection_1.objects.link(ob_cube)

# ---- scene / render settings (as saved in the file)
scene.frame_start = 1; scene.frame_end = 250; scene.frame_set(1)
scene.render.engine = 'BLENDER_EEVEE_NEXT'
scene.render.image_settings.file_format = 'JPEG'
scene.render.image_settings.color_mode = 'RGB'
scene.render.image_settings.compression = 90
scene.render.resolution_x = 800
scene.render.resolution_y = 600
scene.render.pixel_aspect_x = 100.0
scene.render.pixel_aspect_y = 100.0
scene.render.fps = 25
scene.render.dither_intensity = 0.0
scene.render.use_compositing = False
scene.render.use_sequencer = False
scene.render.bake_margin = 2
scene.render.bake_bias = 0.0
scene.render.use_stamp_time = False
scene.render.use_stamp_date = False
scene.render.use_stamp_frame = False
scene.render.use_stamp_camera = False
scene.render.use_stamp_scene = False
scene.render.use_stamp_filename = False
scene.render.use_stamp_render_time = False
scene.render.stamp_font_size = 0
scene.cycles.use_denoising = False
scene.cycles.samples = 10
scene.cycles.sampling_pattern = 'TABULATED_SOBOL'
scene.cycles.light_sampling_threshold = 0.0
scene.cycles.use_adaptive_sampling = False
scene.cycles.use_light_tree = False
scene.cycles.blur_glossy = 0.0
scene.cycles.volume_bounces = 1
scene.cycles.pixel_filter_type = 'GAUSSIAN'
scene.cycles.sample_clamp_indirect = 0.0
scene.view_settings.view_transform = 'Raw'
bpy.context.view_layer.update()

# ---- added for rendering (the .blend has no active camera): camera
cam_auto = bpy.data.cameras.new('AutoCamera')
cam_auto.lens = 50.0
cam_auto.sensor_width = 36.0
cam_auto.clip_end = 1507.09
ob_auto_camera = bpy.data.objects.new('AutoCamera', cam_auto)
scene.collection.objects.link(ob_auto_camera)
ob_auto_camera.location = (70.8747, -103.35, 73.4497)
ob_auto_camera.rotation_euler = (1.09748, -7.21219e-08, 0.694738)
scene.camera = ob_auto_camera
bpy.context.view_layer.update()
